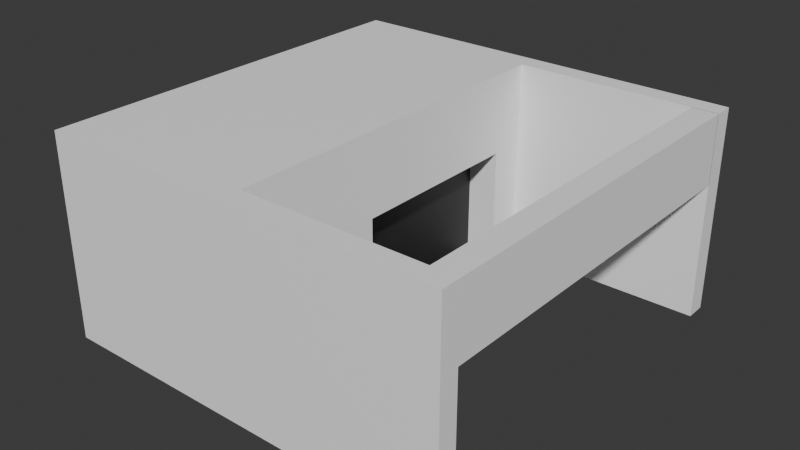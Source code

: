 # Source: Edificio-2.blend  (saved by Blender 4.5.87; exported with 4.5.12 LTS)
import bpy
from mathutils import Matrix  # noqa: F401  (used for matrix-valued properties, if any)

bpy.ops.wm.read_factory_settings(use_empty=True)
scene = bpy.context.scene
scene.name = 'Scene'

# ---- collections
col_collection = bpy.data.collections.new('Collection'); scene.collection.children.link(col_collection)

# ---- materials (node trees are filled in below, after node groups)
mat_base = bpy.data.materials.new('BASE')
mat_ventanas_puertas = bpy.data.materials.new('Ventanas/Puertas')

# ---- material node trees
mat_base.use_nodes = True; mat_base.node_tree.nodes.clear()
_N = mat_base.node_tree.nodes; _L = mat_base.node_tree.links
n0 = _N.new('ShaderNodeBsdfPrincipled'); n0.name = 'Principled BSDF'; n0.location = (-200, 100)
n0.inputs[0].default_value = (1.0, 1.0, 1.0, 1.0)
n1 = _N.new('ShaderNodeOutputMaterial'); n1.name = 'Material Output'; n1.location = (200, 100)
_L.new(n0.outputs[0], n1.inputs[0])
n1.is_active_output = True
mat_ventanas_puertas.use_nodes = True; mat_ventanas_puertas.node_tree.nodes.clear()
_N = mat_ventanas_puertas.node_tree.nodes; _L = mat_ventanas_puertas.node_tree.links
n0 = _N.new('ShaderNodeBsdfPrincipled'); n0.name = 'Principled BSDF'; n0.location = (-200, 100)
n0.inputs[0].default_value = (0.0186, 0.0186, 0.0186, 1.0)
n1 = _N.new('ShaderNodeOutputMaterial'); n1.name = 'Material Output'; n1.location = (200, 100)
_L.new(n0.outputs[0], n1.inputs[0])
n1.is_active_output = True

# ---- world
world_world = bpy.data.worlds.new('World'); scene.world = world_world
world_world.use_nodes = True; world_world.node_tree.nodes.clear()
_N = world_world.node_tree.nodes; _L = world_world.node_tree.links
n0 = _N.new('ShaderNodeOutputWorld'); n0.name = 'World Output'; n0.location = (200, 100)
n1 = _N.new('ShaderNodeBackground'); n1.name = 'Background'; n1.location = (-200, 100)
n1.inputs[0].default_value = (0.05088, 0.05088, 0.05088, 1.0)
_L.new(n1.outputs[0], n0.inputs[0])
n0.is_active_output = True
world_world.color = (0.05088, 0.05088, 0.05088)
world_world.sun_shadow_jitter_overblur = 0.0

# ---- meshes
me_plane = bpy.data.meshes.new('Plane')
me_plane.from_pydata([(-1.0, -1.0, 0.0), (1.0, -1.0, 0.0), (-1.0, 1.0, 0.0), (1.0, 1.0, 0.0), (1.0, 0.9, 0.0), (1.0, -0.905, 0.0), (0.0, 1.0, 0.0), (0.0, 0.9, 0.0), (0.0, -0.905, 0.0), (0.0, 0.9, 1.0), (0.0, -0.905, 1.0), (0.0, 0.9, 0.003358), (0.0, -0.905, 0.003358), (-0.15, 0.7195, 0.003358), (1.0, 1.0, 1.0), (0.0, 0.9, 1.0), (1.0, 0.9, 1.0), (0.0, -0.7245, 0.003358), (0.0, -0.3635, 0.003358), (0.0, -0.183, 0.003358), (0.0, 0.7195, 0.003358), (-0.15, -0.183, 0.003358), (-0.15, -0.3635, 0.003358), (-0.15, -0.7245, 0.003358), (0.0, -0.7245, 0.402), (0.0, -0.3635, 0.402), (0.0, -0.905, 1.0), (0.0, -0.183, 0.6013), (0.0, 0.7195, 0.6013), (-0.15, -0.7245, 0.402), (-0.15, -0.3635, 0.402), (-0.15, -0.183, 0.6013), (-0.15, 0.7195, 0.6013), (1.0, -0.905, 1.0), (0.0, 1.0, 1.0), (-1.0, -1.0, 1.0), (1.0, -1.0, 1.0), (1.0, -0.905, 0.6667), (0.8771, 0.9022, 1.0), (0.8771, 0.9022, 0.6667), (1.0, 0.9022, 1.0), (1.0, 0.9022, 0.6667), (0.8771, -0.905, 1.0), (0.8771, -0.905, 0.6667), (-1.0, 1.0, 1.0), (0.0, 1.0, 1.0)], [(6, 2), (3, 6), (11, 7), (8, 12)], [(14, 3, 2, 44), (37, 43, 39, 41), (12, 17, 24, 25, 18, 19, 27, 28, 20, 11, 9, 10), (19, 21, 31, 27), (33, 37, 41, 40), (25, 30, 22, 18), (13, 32, 31, 21), (29, 23, 22, 30), (36, 35, 0, 1), (17, 23, 29, 24), (28, 32, 13, 20), (42, 26, 45, 44, 35, 36, 33), (27, 31, 32, 28), (24, 29, 30, 25), (3, 14, 16, 4), (26, 42, 43, 37, 5, 8), (34, 15, 16, 14), (7, 4, 16, 15), (43, 42, 38, 39), (5, 37, 33, 36, 1), (39, 38, 40, 41), (42, 33, 40, 38)])
me_plane.polygons.foreach_set('material_index', [0, 0, 0, 0, 0, 0, 1, 1, 0, 0, 0, 0, 0, 0, 0, 0, 0, 0, 0, 0, 0, 0])
_uv = me_plane.uv_layers.new(name='UVMap')
_uv.uv.foreach_set('vector', [1.0, 1.0, 1.0, 1.0, 0.0, 0.0, 0.0, 0.0, 1.0, 0.0475, 0.9385, 0.0475, 0.9385, 0.0475, 1.0, 0.0475, 0.5, 0.0475, 0.5, 0.1377, 0.5, 0.1377, 0.5, 0.3183, 0.5, 0.3183, 0.5, 0.4085, 0.5, 0.4085, 0.5, 0.8598, 0.5, 0.8598, 0.5, 0.95, 0.5, 0.95, 0.5, 0.0475, 0.5, 0.4085, 0.5, 0.4085, 0.5, 0.4085, 0.5, 0.4085, 1.0, 0.0475, 1.0, 0.0475, 1.0, 0.0475, 1.0, 0.0475, 0.5, 0.3183, 0.5, 0.3183, 0.5, 0.3183, 0.5, 0.3183, 0.5, 0.8598, 0.5, 0.8598, 0.5, 0.4085, 0.5, 0.4085, 0.5, 0.1377, 0.5, 0.1377, 0.5, 0.3183, 0.5, 0.3183, 1.0, 0.0, 0.0, 0.0, 0.0, 0.0, 1.0, 0.0, 0.5, 0.1377, 0.5, 0.1377, 0.5, 0.1377, 0.5, 0.1377, 0.5, 0.8598, 0.5, 0.8598, 0.5, 0.8598, 0.5, 0.8598, 0.9385, 0.0475, 0.5, 0.0475, 0.5, 1.0, 0.0, 1.0, 0.0, 0.0, 1.0, 0.0, 1.0, 0.0475, 0.5, 0.4085, 0.5, 0.4085, 0.5, 0.8598, 0.5, 0.8598, 0.5, 0.1377, 0.5, 0.1377, 0.5, 0.3183, 0.5, 0.3183, 1.0, 1.0, 1.0, 1.0, 1.0, 0.95, 1.0, 0.95, 0.5, 0.0475, 0.9385, 0.0475, 0.9385, 0.0475, 1.0, 0.0475, 1.0, 0.0475, 0.5, 0.0475, 0.5, 1.0, 0.5, 0.95, 1.0, 0.95, 1.0, 1.0, 0.5, 0.95, 1.0, 0.95, 1.0, 0.95, 0.5, 0.95, 0.9385, 0.0475, 0.9385, 0.0475, 0.9385, 0.0475, 0.9385, 0.0475, 1.0, 0.0475, 1.0, 0.0475, 1.0, 0.0475, 1.0, 0.0, 1.0, 0.0, 0.9385, 0.0475, 0.9385, 0.0475, 1.0, 0.0475, 1.0, 0.0475, 0.9385, 0.0475, 1.0, 0.0475, 1.0, 0.0475, 0.9385, 0.0475])
me_plane.materials.append(mat_base)
me_plane.materials.append(mat_ventanas_puertas)
me_plane.update()

# ---- objects
ob_plane = bpy.data.objects.new('Plane', me_plane)

# ---- transforms, parenting, visibility, modifiers, constraints
ob_plane.location = (0.0, 0.0, 0.0)
ob_plane.scale = (4.0, 4.0, 4.0)

# ---- collection membership
col_collection.objects.link(ob_plane)

# ---- scene / render settings (as saved in the file)
scene.frame_start = 1; scene.frame_end = 250; scene.frame_set(1)
scene.render.engine = 'BLENDER_EEVEE_NEXT'
bpy.context.view_layer.update()

# ---- added for rendering (the .blend has no active camera and no usable light): camera, sun
cam_auto = bpy.data.cameras.new('AutoCamera')
cam_auto.lens = 50.0
cam_auto.sensor_width = 36.0
cam_auto.clip_end = 1000.0
ob_auto_camera = bpy.data.objects.new('AutoCamera', cam_auto)
scene.collection.objects.link(ob_auto_camera)
ob_auto_camera.location = (11.1027, -13.3232, 10.8822)
ob_auto_camera.rotation_euler = (1.09748, -7.21219e-08, 0.694738)
scene.camera = ob_auto_camera
light_auto_sun = bpy.data.lights.new('AutoSun', 'SUN')
light_auto_sun.energy = 3.0
light_auto_sun.angle = 0.0523599
ob_auto_sun = bpy.data.objects.new('AutoSun', light_auto_sun)
scene.collection.objects.link(ob_auto_sun)
ob_auto_sun.rotation_euler = (0.872665, 0.174533, 0.523599)
bpy.context.view_layer.update()
